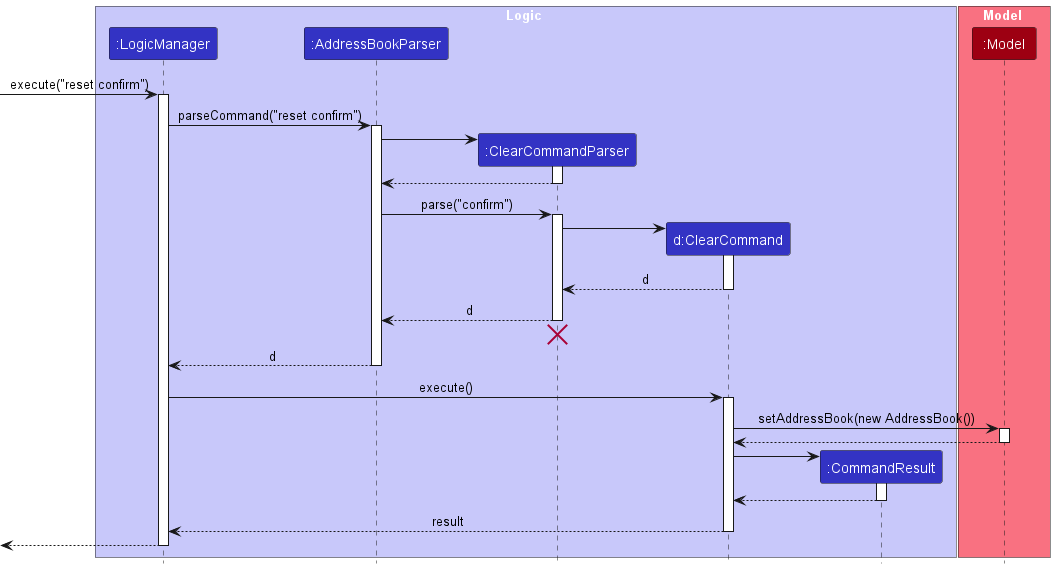

The diagram above was rendered by PlantUML. Its source (embedded in the PNG):
@startuml
!include style.puml
skinparam ArrowFontStyle plain

box Logic LOGIC_COLOR_T1
participant ":LogicManager" as LogicManager LOGIC_COLOR
participant ":AddressBookParser" as AddressBookParser LOGIC_COLOR
participant ":ClearCommandParser" as ClearCommandParser LOGIC_COLOR
participant "d:ClearCommand" as ClearCommand LOGIC_COLOR
participant ":CommandResult" as CommandResult LOGIC_COLOR
end box

box Model MODEL_COLOR_T1
participant ":Model" as Model MODEL_COLOR
end box

[-> LogicManager : execute("reset confirm")
activate LogicManager

LogicManager -> AddressBookParser : parseCommand("reset confirm")
activate AddressBookParser

create ClearCommandParser
AddressBookParser -> ClearCommandParser
activate ClearCommandParser

ClearCommandParser --> AddressBookParser
deactivate ClearCommandParser

AddressBookParser -> ClearCommandParser : parse("confirm")
activate ClearCommandParser

create ClearCommand
ClearCommandParser -> ClearCommand
activate ClearCommand

ClearCommand --> ClearCommandParser : d
deactivate ClearCommand

ClearCommandParser --> AddressBookParser : d
deactivate ClearCommandParser
'Hidden arrow to position the destroy marker below the end of the activation bar.
ClearCommandParser -[hidden]-> AddressBookParser
destroy ClearCommandParser

AddressBookParser --> LogicManager : d
deactivate AddressBookParser

LogicManager -> ClearCommand : execute()
activate ClearCommand

ClearCommand -> Model : setAddressBook(new AddressBook())
activate Model

Model --> ClearCommand
deactivate Model

create CommandResult
ClearCommand -> CommandResult
activate CommandResult

CommandResult --> ClearCommand
deactivate CommandResult

ClearCommand --> LogicManager : result
deactivate ClearCommand

[<--LogicManager
deactivate LogicManager
@enduml